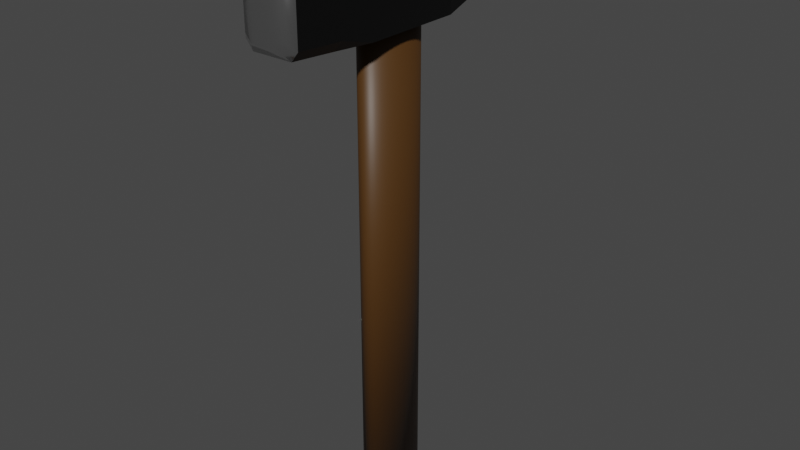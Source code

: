 # Source: LowPolyHammer.blend  (saved by Blender 3.5.10; exported with 4.5.12 LTS)
import bpy
from mathutils import Matrix  # noqa: F401  (used for matrix-valued properties, if any)

bpy.ops.wm.read_factory_settings(use_empty=True)
scene = bpy.context.scene
scene.name = 'Scene'

# ---- collections
col_collection = bpy.data.collections.new('Collection'); scene.collection.children.link(col_collection)

# ---- materials (node trees are filled in below, after node groups)
mat_handle = bpy.data.materials.new('Handle')
mat_blackmetal = bpy.data.materials.new('BlackMetal')
mat_silver = bpy.data.materials.new('Silver')

# ---- material node trees
mat_handle.use_nodes = True; mat_handle.node_tree.nodes.clear()
_N = mat_handle.node_tree.nodes; _L = mat_handle.node_tree.links
n0 = _N.new('ShaderNodeBsdfPrincipled'); n0.name = 'Principled BSDF'; n0.location = (10, 300)
n0.distribution = 'GGX'
n0.subsurface_method = 'RANDOM_WALK_SKIN'
n0.inputs[0].default_value = (0.07324, 0.03089, 0.005575, 1.0)
n0.inputs[3].default_value = 1.45
n0.inputs[27].default_value = (0.0, 0.0, 0.0, 1.0)
n0.inputs[28].default_value = 1.0
n1 = _N.new('ShaderNodeOutputMaterial'); n1.name = 'Material Output'; n1.location = (300, 300)
_L.new(n0.outputs[0], n1.inputs[0])
n1.is_active_output = True
mat_blackmetal.use_nodes = True; mat_blackmetal.node_tree.nodes.clear()
_N = mat_blackmetal.node_tree.nodes; _L = mat_blackmetal.node_tree.links
n0 = _N.new('ShaderNodeBsdfPrincipled'); n0.name = 'Principled BSDF'; n0.location = (10, 300)
n0.distribution = 'GGX'
n0.subsurface_method = 'RANDOM_WALK_SKIN'
n0.inputs[0].default_value = (0.0, 0.0, 0.0, 1.0)
n0.inputs[3].default_value = 1.45
n0.inputs[27].default_value = (0.0, 0.0, 0.0, 1.0)
n0.inputs[28].default_value = 1.0
n1 = _N.new('ShaderNodeOutputMaterial'); n1.name = 'Material Output'; n1.location = (300, 300)
_L.new(n0.outputs[0], n1.inputs[0])
n1.is_active_output = True
mat_silver.use_nodes = True; mat_silver.node_tree.nodes.clear()
_N = mat_silver.node_tree.nodes; _L = mat_silver.node_tree.links
n0 = _N.new('ShaderNodeBsdfPrincipled'); n0.name = 'Principled BSDF'; n0.location = (10, 300)
n0.distribution = 'GGX'
n0.subsurface_method = 'RANDOM_WALK_SKIN'
n0.inputs[1].default_value = 1.0
n0.inputs[2].default_value = 0.2323
n0.inputs[3].default_value = 1.45
n0.inputs[13].default_value = 1.0
n0.inputs[27].default_value = (0.0, 0.0, 0.0, 1.0)
n0.inputs[28].default_value = 1.0
n1 = _N.new('ShaderNodeOutputMaterial'); n1.name = 'Material Output'; n1.location = (300, 300)
_L.new(n0.outputs[0], n1.inputs[0])
n1.is_active_output = True

# ---- world
world_world = bpy.data.worlds.new('World'); scene.world = world_world
world_world.use_nodes = True; world_world.node_tree.nodes.clear()
_N = world_world.node_tree.nodes; _L = world_world.node_tree.links
n0 = _N.new('ShaderNodeOutputWorld'); n0.name = 'World Output'; n0.location = (300, 300)
n1 = _N.new('ShaderNodeBackground'); n1.name = 'Background'; n1.location = (10, 300)
n1.inputs[0].default_value = (0.05088, 0.05088, 0.05088, 1.0)
_L.new(n1.outputs[0], n0.inputs[0])
n0.is_active_output = True
world_world.color = (0.05088, 0.05088, 0.05088)
world_world.use_sun_shadow = False
world_world.sun_shadow_jitter_overblur = 0.0

# ---- meshes
me_cylinder = bpy.data.meshes.new('Cylinder')
me_cylinder.from_pydata([(6.212e-09, 1.0, -0.9966), (6.212e-09, 1.0, 13.02), (0.1007, 0.9808, -0.9966), (0.1007, 0.9808, 13.02), (0.1975, 0.9239, -0.9966), (0.1975, 0.9239, 13.02), (0.2867, 0.8315, -0.9966), (0.2867, 0.8315, 13.02), (0.3649, 0.7071, -0.9966), (0.3649, 0.7071, 13.02), (0.4291, 0.5556, -0.9966), (0.4291, 0.5556, 13.02), (0.4768, 0.3827, -0.9966), (0.4768, 0.3827, 13.02), (0.5062, 0.1951, -0.9966), (0.5062, 0.1951, 13.02), (0.5161, 2.22e-16, -0.9966), (0.5161, 2.22e-16, 13.02), (0.5062, -0.1951, -0.9966), (0.5062, -0.1951, 13.02), (0.4768, -0.3827, -0.9966), (0.4768, -0.3827, 13.02), (0.4291, -0.5556, -0.9966), (0.4291, -0.5556, 13.02), (0.3649, -0.7071, -0.9966), (0.3649, -0.7071, 13.02), (0.2867, -0.8315, -0.9966), (0.2867, -0.8315, 13.02), (0.1975, -0.9239, -0.9966), (0.1975, -0.9239, 13.02), (0.1007, -0.9808, -0.9966), (0.1007, -0.9808, 13.02), (6.212e-09, -1.0, -0.9966), (6.212e-09, -1.0, 13.02), (-0.1007, -0.9808, -0.9966), (-0.1007, -0.9808, 13.02), (-0.1975, -0.9239, -0.9966), (-0.1975, -0.9239, 13.02), (-0.2867, -0.8315, -0.9966), (-0.2867, -0.8315, 13.02), (-0.3649, -0.7071, -0.9966), (-0.3649, -0.7071, 13.02), (-0.4291, -0.5556, -0.9966), (-0.4291, -0.5556, 13.02), (-0.4768, -0.3827, -0.9966), (-0.4768, -0.3827, 13.02), (-0.5062, -0.1951, -0.9966), (-0.5062, -0.1951, 13.02), (-0.5161, 2.22e-16, -0.9966), (-0.5161, 2.22e-16, 13.02), (-0.5062, 0.1951, -0.9966), (-0.5062, 0.1951, 13.02), (-0.4768, 0.3827, -0.9966), (-0.4768, 0.3827, 13.02), (-0.4291, 0.5556, -0.9966), (-0.4291, 0.5556, 13.02), (-0.3649, 0.7071, -0.9966), (-0.3649, 0.7071, 13.02), (-0.2867, 0.8315, -0.9966), (-0.2867, 0.8315, 13.02), (-0.1975, 0.9239, -0.9966), (-0.1975, 0.9239, 13.02), (-0.1007, 0.9808, -0.9966), (-0.1007, 0.9808, 13.02)], [], [(0, 1, 3, 2), (2, 3, 5, 4), (4, 5, 7, 6), (6, 7, 9, 8), (8, 9, 11, 10), (10, 11, 13, 12), (12, 13, 15, 14), (14, 15, 17, 16), (16, 17, 19, 18), (18, 19, 21, 20), (20, 21, 23, 22), (22, 23, 25, 24), (24, 25, 27, 26), (26, 27, 29, 28), (28, 29, 31, 30), (30, 31, 33, 32), (32, 33, 35, 34), (34, 35, 37, 36), (36, 37, 39, 38), (38, 39, 41, 40), (40, 41, 43, 42), (42, 43, 45, 44), (44, 45, 47, 46), (46, 47, 49, 48), (48, 49, 51, 50), (50, 51, 53, 52), (52, 53, 55, 54), (54, 55, 57, 56), (56, 57, 59, 58), (58, 59, 61, 60), (3, 1, 63, 61, 59, 57, 55, 53, 51, 49, 47, 45, 43, 41, 39, 37, 35, 33, 31, 29, 27, 25, 23, 21, 19, 17, 15, 13, 11, 9, 7, 5), (60, 61, 63, 62), (62, 63, 1, 0), (0, 2, 4, 6, 8, 10, 12, 14, 16, 18, 20, 22, 24, 26, 28, 30, 32, 34, 36, 38, 40, 42, 44, 46, 48, 50, 52, 54, 56, 58, 60, 62)])
me_cylinder.polygons.foreach_set('use_smooth', [1, 1, 1, 1, 1, 1, 1, 1, 1, 1, 1, 1, 1, 1, 1, 1, 1, 1, 1, 1, 1, 1, 1, 1, 1, 1, 1, 1, 1, 1, 0, 1, 1, 0])
_uv = me_cylinder.uv_layers.new(name='UVMap')
_uv.uv.foreach_set('vector', [1.0, 0.5, 1.0, 1.0, 0.9688, 1.0, 0.9688, 0.5, 0.9688, 0.5, 0.9688, 1.0, 0.9375, 1.0, 0.9375, 0.5, 0.9375, 0.5, 0.9375, 1.0, 0.9062, 1.0, 0.9062, 0.5, 0.9062, 0.5, 0.9062, 1.0, 0.875, 1.0, 0.875, 0.5, 0.875, 0.5, 0.875, 1.0, 0.8438, 1.0, 0.8438, 0.5, 0.8438, 0.5, 0.8438, 1.0, 0.8125, 1.0, 0.8125, 0.5, 0.8125, 0.5, 0.8125, 1.0, 0.7812, 1.0, 0.7812, 0.5, 0.7812, 0.5, 0.7812, 1.0, 0.75, 1.0, 0.75, 0.5, 0.75, 0.5, 0.75, 1.0, 0.7188, 1.0, 0.7188, 0.5, 0.7188, 0.5, 0.7188, 1.0, 0.6875, 1.0, 0.6875, 0.5, 0.6875, 0.5, 0.6875, 1.0, 0.6562, 1.0, 0.6562, 0.5, 0.6562, 0.5, 0.6562, 1.0, 0.625, 1.0, 0.625, 0.5, 0.625, 0.5, 0.625, 1.0, 0.5938, 1.0, 0.5938, 0.5, 0.5938, 0.5, 0.5938, 1.0, 0.5625, 1.0, 0.5625, 0.5, 0.5625, 0.5, 0.5625, 1.0, 0.5312, 1.0, 0.5312, 0.5, 0.5312, 0.5, 0.5312, 1.0, 0.5, 1.0, 0.5, 0.5, 0.5, 0.5, 0.5, 1.0, 0.4688, 1.0, 0.4688, 0.5, 0.4688, 0.5, 0.4688, 1.0, 0.4375, 1.0, 0.4375, 0.5, 0.4375, 0.5, 0.4375, 1.0, 0.4062, 1.0, 0.4062, 0.5, 0.4062, 0.5, 0.4062, 1.0, 0.375, 1.0, 0.375, 0.5, 0.375, 0.5, 0.375, 1.0, 0.3438, 1.0, 0.3438, 0.5, 0.3438, 0.5, 0.3438, 1.0, 0.3125, 1.0, 0.3125, 0.5, 0.3125, 0.5, 0.3125, 1.0, 0.2812, 1.0, 0.2812, 0.5, 0.2812, 0.5, 0.2812, 1.0, 0.25, 1.0, 0.25, 0.5, 0.25, 0.5, 0.25, 1.0, 0.2188, 1.0, 0.2188, 0.5, 0.2188, 0.5, 0.2188, 1.0, 0.1875, 1.0, 0.1875, 0.5, 0.1875, 0.5, 0.1875, 1.0, 0.1562, 1.0, 0.1562, 0.5, 0.1562, 0.5, 0.1562, 1.0, 0.125, 1.0, 0.125, 0.5, 0.125, 0.5, 0.125, 1.0, 0.09375, 1.0, 0.09375, 0.5, 0.09375, 0.5, 0.09375, 1.0, 0.0625, 1.0, 0.0625, 0.5, 0.2968, 0.4854, 0.25, 0.49, 0.2032, 0.4854, 0.1582, 0.4717, 0.1167, 0.4496, 0.08029, 0.4197, 0.05045, 0.3833, 0.02827, 0.3418, 0.01461, 0.2968, 0.01, 0.25, 0.01461, 0.2032, 0.02827, 0.1582, 0.05045, 0.1167, 0.08029, 0.08029, 0.1167, 0.05045, 0.1582, 0.02827, 0.2032, 0.01461, 0.25, 0.01, 0.2968, 0.01461, 0.3418, 0.02827, 0.3833, 0.05045, 0.4197, 0.08029, 0.4496, 0.1167, 0.4717, 0.1582, 0.4854, 0.2032, 0.49, 0.25, 0.4854, 0.2968, 0.4717, 0.3418, 0.4496, 0.3833, 0.4197, 0.4197, 0.3833, 0.4496, 0.3418, 0.4717, 0.0625, 0.5, 0.0625, 1.0, 0.03125, 1.0, 0.03125, 0.5, 0.03125, 0.5, 0.03125, 1.0, 0.0, 1.0, 0.0, 0.5, 0.75, 0.49, 0.7968, 0.4854, 0.8418, 0.4717, 0.8833, 0.4496, 0.9197, 0.4197, 0.9496, 0.3833, 0.9717, 0.3418, 0.9854, 0.2968, 0.99, 0.25, 0.9854, 0.2032, 0.9717, 0.1582, 0.9496, 0.1167, 0.9197, 0.08029, 0.8833, 0.05045, 0.8418, 0.02827, 0.7968, 0.01461, 0.75, 0.01, 0.7032, 0.01461, 0.6582, 0.02827, 0.6167, 0.05045, 0.5803, 0.08029, 0.5504, 0.1167, 0.5283, 0.1582, 0.5146, 0.2032, 0.51, 0.25, 0.5146, 0.2968, 0.5283, 0.3418, 0.5504, 0.3833, 0.5803, 0.4197, 0.6167, 0.4496, 0.6582, 0.4717, 0.7032, 0.4854])
me_cylinder.materials.append(mat_handle)
me_cylinder.update()
me_cube_001 = bpy.data.meshes.new('Cube.001')
me_cube_001.from_pydata([(0.4954, -1.052, -0.6753), (0.6753, -1.052, -0.4954), (-0.4004, 1.262, -0.2486), (-0.4004, 1.262, 0.2486), (-0.4954, -1.052, 0.6753), (-0.6753, -1.052, 0.4954), (0.4004, 1.262, -0.2486), (0.4004, 1.262, 0.2486), (-1.0, 0.3333, -1.0), (-1.0, -0.3333, -1.0), (-1.0, -0.3333, 1.0), (-1.0, 0.3333, 1.0), (1.0, -0.3333, -1.0), (1.0, 0.3333, -1.0), (1.0, 0.3333, 1.0), (1.0, -0.3333, 1.0), (-0.4311, 1.251, 0.2793), (-0.4311, 1.251, -0.2793), (0.4311, 1.251, -0.2793), (0.4311, 1.251, 0.2793), (0.6753, -1.052, 0.4954), (0.4954, -1.052, 0.6753), (-0.6753, -1.052, -0.4954), (-0.4954, -1.052, -0.6753), (-0.9244, -1.0, -0.6781), (-0.6781, -1.0, -0.9244), (-0.6781, -1.0, 0.9244), (-0.9244, -1.0, 0.6781), (0.6781, -1.0, -0.9244), (0.9244, -1.0, -0.6781), (0.9244, -1.0, 0.6781), (0.6781, -1.0, 0.9244), (-0.7336, -0.6667, -1.0), (-1.0, -0.6667, -0.7336), (-1.0, -0.4002, -1.0), (0.7336, -0.6667, 1.0), (1.0, -0.6667, 0.7336), (1.0, -0.4002, 1.0), (-1.0, -0.6667, 0.7336), (-0.7336, -0.6667, 1.0), (-1.0, -0.4002, 1.0), (1.0, -0.6667, -0.7336), (0.7336, -0.6667, -1.0), (1.0, -0.4002, -1.0)], [], [(8, 11, 16, 17), (2, 3, 7, 6), (9, 12, 43, 42, 32, 34), (32, 42, 28, 25), (35, 39, 26, 31), (41, 36, 30, 29), (19, 16, 11, 14), (14, 11, 10, 15), (17, 18, 13, 8), (8, 13, 12, 9), (18, 19, 14, 13), (13, 14, 15, 12), (12, 15, 37, 36, 41, 43), (9, 10, 11, 8), (3, 2, 17, 16), (2, 6, 18, 17), (7, 3, 16, 19), (6, 7, 19, 18), (29, 30, 20, 1), (0, 1, 20, 21, 4, 5, 22, 23), (34, 33, 38, 40, 10, 9), (15, 10, 40, 39, 35, 37), (32, 33, 34), (35, 36, 37), (38, 39, 40), (41, 42, 43), (32, 25, 24, 33), (35, 31, 30, 36), (26, 39, 38, 27), (28, 42, 41, 29), (24, 27, 38, 33), (30, 31, 21, 20), (28, 29, 1, 0), (31, 26, 4, 21), (25, 28, 0, 23), (27, 24, 22, 5), (24, 25, 23, 22), (26, 27, 5, 4)])
me_cube_001.polygons.foreach_set('use_smooth', [0, 1, 0, 0, 0, 0, 0, 0, 0, 0, 0, 0, 0, 0, 1, 1, 1, 1, 1, 1, 0, 0, 0, 0, 0, 0, 0, 0, 0, 0, 0, 1, 1, 1, 1, 1, 1, 1])
me_cube_001.polygons.foreach_set('material_index', [0, 0, 0, 0, 0, 0, 0, 0, 0, 0, 0, 0, 0, 0, 0, 0, 0, 0, 1, 1, 0, 0, 0, 0, 0, 0, 0, 0, 0, 0, 0, 1, 1, 1, 1, 1, 1, 1])
_uv = me_cube_001.uv_layers.new(name='UVMap')
_uv.uv.foreach_set('vector', [0.375, 0.1667, 0.625, 0.1667, 0.625, 0.25, 0.375, 0.25, 0.3888, 0.2589, 0.6112, 0.2589, 0.6112, 0.4911, 0.3888, 0.4911, 0.125, 0.6667, 0.375, 0.6667, 0.375, 0.675, 0.3417, 0.7083, 0.1583, 0.7083, 0.125, 0.675, 0.1583, 0.7083, 0.3417, 0.7083, 0.3417, 0.75, 0.1583, 0.75, 0.6583, 0.7083, 0.8417, 0.7083, 0.8417, 0.75, 0.6583, 0.75, 0.4083, 0.7083, 0.5917, 0.7083, 0.5917, 0.75, 0.4083, 0.75, 0.625, 0.5, 0.875, 0.5, 0.875, 0.5833, 0.625, 0.5833, 0.625, 0.5833, 0.875, 0.5833, 0.875, 0.6667, 0.625, 0.6667, 0.125, 0.5, 0.375, 0.5, 0.375, 0.5833, 0.125, 0.5833, 0.125, 0.5833, 0.375, 0.5833, 0.375, 0.6667, 0.125, 0.6667, 0.375, 0.5, 0.625, 0.5, 0.625, 0.5833, 0.375, 0.5833, 0.375, 0.5833, 0.625, 0.5833, 0.625, 0.6667, 0.375, 0.6667, 0.375, 0.6667, 0.625, 0.6667, 0.625, 0.675, 0.5917, 0.7083, 0.4083, 0.7083, 0.375, 0.675, 0.375, 0.08333, 0.625, 0.08333, 0.625, 0.1667, 0.375, 0.1667, 0.6112, 0.2589, 0.3888, 0.2589, 0.375, 0.25, 0.625, 0.25, 0.3888, 0.2589, 0.3888, 0.4911, 0.375, 0.5, 0.375, 0.25, 0.6112, 0.4911, 0.6112, 0.2589, 0.625, 0.25, 0.625, 0.5, 0.3888, 0.4911, 0.6112, 0.4911, 0.625, 0.5, 0.375, 0.5, 0.4083, 0.75, 0.5917, 0.75, 0.5917, 0.75, 0.4083, 0.75, 0.375, 0.7833, 0.4083, 0.75, 0.5917, 0.75, 0.625, 0.7833, 0.625, 0.9667, 0.5917, 1.0, 0.4083, 1.0, 0.375, 0.9667, 0.375, 0.07497, 0.4083, 0.04167, 0.5917, 0.04167, 0.625, 0.07497, 0.625, 0.08333, 0.375, 0.08333, 0.625, 0.6667, 0.875, 0.6667, 0.875, 0.675, 0.8417, 0.7083, 0.6583, 0.7083, 0.625, 0.675, 0.1583, 0.7083, 0.125, 0.7083, 0.125, 0.675, 0.6583, 0.7083, 0.625, 0.7083, 0.625, 0.675, 0.5917, 0.04167, 0.625, 0.04167, 0.625, 0.07497, 0.4083, 0.7083, 0.375, 0.7083, 0.375, 0.675, 0.1583, 0.7083, 0.1583, 0.75, 0.125, 0.75, 0.125, 0.7083, 0.6583, 0.7083, 0.6583, 0.75, 0.5917, 0.75, 0.5917, 0.7083, 0.625, 0.0, 0.625, 0.04167, 0.5917, 0.04167, 0.5917, 0.0, 0.3417, 0.75, 0.3417, 0.7083, 0.4083, 0.7083, 0.4083, 0.75, 0.4083, 0.0, 0.5917, 0.0, 0.5917, 0.04167, 0.4083, 0.04167, 0.5917, 0.75, 0.6583, 0.75, 0.6583, 0.75, 0.5917, 0.75, 0.3417, 0.75, 0.4083, 0.75, 0.4083, 0.75, 0.3417, 0.75, 0.6583, 0.75, 0.8417, 0.75, 0.8417, 0.75, 0.6583, 0.75, 0.1583, 0.75, 0.3417, 0.75, 0.3417, 0.75, 0.1583, 0.75, 0.5917, 0.0, 0.4083, 0.0, 0.4083, 0.0, 0.5917, 0.0, 0.125, 0.75, 0.1583, 0.75, 0.1583, 0.75, 0.125, 0.75, 0.625, 0.0, 0.5917, 0.0, 0.5917, 0.0, 0.625, 0.0])
me_cube_001.materials.append(mat_blackmetal)
me_cube_001.materials.append(mat_silver)
me_cube_001.update()

# ---- objects
ob_cylinder = bpy.data.objects.new('Cylinder', me_cylinder)
ob_cube = bpy.data.objects.new('Cube', me_cube_001)

# ---- transforms, parenting, visibility, modifiers, constraints
ob_cylinder.location = (0.0, 0.0, 0.3168)
ob_cylinder.scale = (0.3174, 0.3174, 0.3174)
ob_cube.location = (0.0, 0.0, 4.45)
ob_cube.scale = (0.2626, 1.187, 0.3292)

# ---- collection membership
col_collection.objects.link(ob_cylinder)
col_collection.objects.link(ob_cube)

# ---- scene / render settings (as saved in the file)
scene.frame_start = 1; scene.frame_end = 250; scene.frame_set(1)
scene.render.engine = 'CYCLES'
scene.cycles.sampling_pattern = 'TABULATED_SOBOL'
scene.view_settings.view_transform = 'Filmic'
bpy.context.view_layer.update()

# ---- added for rendering (the .blend has no active camera and no usable light): camera, sun
cam_auto = bpy.data.cameras.new('AutoCamera')
cam_auto.lens = 50.0
cam_auto.sensor_width = 36.0
cam_auto.clip_end = 1000.0
ob_auto_camera = bpy.data.objects.new('AutoCamera', cam_auto)
scene.collection.objects.link(ob_auto_camera)
ob_auto_camera.location = (5.1224, -6.0224, 6.48759)
ob_auto_camera.rotation_euler = (1.09748, -7.21219e-08, 0.694738)
scene.camera = ob_auto_camera
light_auto_sun = bpy.data.lights.new('AutoSun', 'SUN')
light_auto_sun.energy = 3.0
light_auto_sun.angle = 0.0523599
ob_auto_sun = bpy.data.objects.new('AutoSun', light_auto_sun)
scene.collection.objects.link(ob_auto_sun)
ob_auto_sun.rotation_euler = (0.872665, 0.174533, 0.523599)
bpy.context.view_layer.update()
